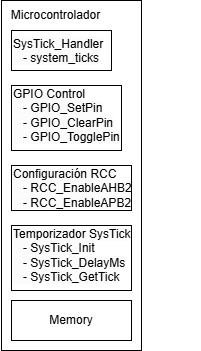

The diagram above was exported from draw.io. Its source (the exported page's mxGraphModel, read from the mxfile embedded in the PNG):
<mxGraphModel dx="715" dy="456" grid="1" gridSize="10" guides="1" tooltips="1" connect="1" arrows="1" fold="1" page="1" pageScale="1" pageWidth="827" pageHeight="1169" math="0" shadow="0">
  <root>
    <mxCell id="0" />
    <mxCell id="1" parent="0" />
    <mxCell id="na2jILdkqtrSH_3GhJzL-35" value="" style="rounded=0;whiteSpace=wrap;html=1;" vertex="1" parent="1">
      <mxGeometry x="360" y="70" width="140" height="350" as="geometry" />
    </mxCell>
    <mxCell id="na2jILdkqtrSH_3GhJzL-37" value="Microcontrolador" style="text;html=1;align=center;verticalAlign=middle;resizable=0;points=[];autosize=1;strokeColor=none;fillColor=none;" vertex="1" parent="1">
      <mxGeometry x="359" y="70" width="110" height="30" as="geometry" />
    </mxCell>
    <mxCell id="na2jILdkqtrSH_3GhJzL-38" value="&lt;span style=&quot;color: rgb(0, 0, 0); font-family: Helvetica; font-size: 12px; font-style: normal; font-variant-ligatures: normal; font-variant-caps: normal; font-weight: 400; letter-spacing: normal; orphans: 2; text-align: left; text-indent: 0px; text-transform: none; widows: 2; word-spacing: 0px; -webkit-text-stroke-width: 0px; white-space: normal; background-color: rgb(251, 251, 251); text-decoration-thickness: initial; text-decoration-style: initial; text-decoration-color: initial; display: inline !important; float: none;&quot;&gt;SysTick_Handler&lt;/span&gt;&lt;br style=&quot;forced-color-adjust: none; padding: 0px; margin: 0px; color: rgb(0, 0, 0); font-family: Helvetica; font-size: 12px; font-style: normal; font-variant-ligatures: normal; font-variant-caps: normal; font-weight: 400; letter-spacing: normal; orphans: 2; text-align: left; text-indent: 0px; text-transform: none; widows: 2; word-spacing: 0px; -webkit-text-stroke-width: 0px; white-space: normal; background-color: rgb(251, 251, 251); text-decoration-thickness: initial; text-decoration-style: initial; text-decoration-color: initial;&quot;&gt;&lt;span style=&quot;color: rgb(0, 0, 0); font-family: Helvetica; font-size: 12px; font-style: normal; font-variant-ligatures: normal; font-variant-caps: normal; font-weight: 400; letter-spacing: normal; orphans: 2; text-align: left; text-indent: 0px; text-transform: none; widows: 2; word-spacing: 0px; -webkit-text-stroke-width: 0px; white-space: normal; background-color: rgb(251, 251, 251); text-decoration-thickness: initial; text-decoration-style: initial; text-decoration-color: initial; display: inline !important; float: none;&quot;&gt;&amp;nbsp; &amp;nbsp;- system_ticks&lt;/span&gt;" style="text;whiteSpace=wrap;html=1;" vertex="1" parent="1">
      <mxGeometry x="370" y="100" width="160" height="50" as="geometry" />
    </mxCell>
    <mxCell id="na2jILdkqtrSH_3GhJzL-39" value="" style="rounded=0;whiteSpace=wrap;html=1;gradientColor=default;fillColor=none;" vertex="1" parent="1">
      <mxGeometry x="370" y="100" width="100" height="40" as="geometry" />
    </mxCell>
    <mxCell id="na2jILdkqtrSH_3GhJzL-40" value="&lt;span style=&quot;color: rgb(0, 0, 0); font-family: Helvetica; font-size: 12px; font-style: normal; font-variant-ligatures: normal; font-variant-caps: normal; font-weight: 400; letter-spacing: normal; orphans: 2; text-align: left; text-indent: 0px; text-transform: none; widows: 2; word-spacing: 0px; -webkit-text-stroke-width: 0px; white-space: normal; background-color: rgb(251, 251, 251); text-decoration-thickness: initial; text-decoration-style: initial; text-decoration-color: initial; display: inline !important; float: none;&quot;&gt;GPIO Control&lt;/span&gt;&lt;br style=&quot;forced-color-adjust: none; padding: 0px; margin: 0px; color: rgb(0, 0, 0); font-family: Helvetica; font-size: 12px; font-style: normal; font-variant-ligatures: normal; font-variant-caps: normal; font-weight: 400; letter-spacing: normal; orphans: 2; text-align: left; text-indent: 0px; text-transform: none; widows: 2; word-spacing: 0px; -webkit-text-stroke-width: 0px; white-space: normal; background-color: rgb(251, 251, 251); text-decoration-thickness: initial; text-decoration-style: initial; text-decoration-color: initial;&quot;&gt;&lt;span style=&quot;color: rgb(0, 0, 0); font-family: Helvetica; font-size: 12px; font-style: normal; font-variant-ligatures: normal; font-variant-caps: normal; font-weight: 400; letter-spacing: normal; orphans: 2; text-align: left; text-indent: 0px; text-transform: none; widows: 2; word-spacing: 0px; -webkit-text-stroke-width: 0px; white-space: normal; background-color: rgb(251, 251, 251); text-decoration-thickness: initial; text-decoration-style: initial; text-decoration-color: initial; display: inline !important; float: none;&quot;&gt;&amp;nbsp; &amp;nbsp;- GPIO_SetPin&lt;/span&gt;&lt;br style=&quot;forced-color-adjust: none; padding: 0px; margin: 0px; color: rgb(0, 0, 0); font-family: Helvetica; font-size: 12px; font-style: normal; font-variant-ligatures: normal; font-variant-caps: normal; font-weight: 400; letter-spacing: normal; orphans: 2; text-align: left; text-indent: 0px; text-transform: none; widows: 2; word-spacing: 0px; -webkit-text-stroke-width: 0px; white-space: normal; background-color: rgb(251, 251, 251); text-decoration-thickness: initial; text-decoration-style: initial; text-decoration-color: initial;&quot;&gt;&lt;span style=&quot;color: rgb(0, 0, 0); font-family: Helvetica; font-size: 12px; font-style: normal; font-variant-ligatures: normal; font-variant-caps: normal; font-weight: 400; letter-spacing: normal; orphans: 2; text-align: left; text-indent: 0px; text-transform: none; widows: 2; word-spacing: 0px; -webkit-text-stroke-width: 0px; white-space: normal; background-color: rgb(251, 251, 251); text-decoration-thickness: initial; text-decoration-style: initial; text-decoration-color: initial; display: inline !important; float: none;&quot;&gt;&amp;nbsp; &amp;nbsp;- GPIO_ClearPin&lt;/span&gt;&lt;br style=&quot;forced-color-adjust: none; padding: 0px; margin: 0px; color: rgb(0, 0, 0); font-family: Helvetica; font-size: 12px; font-style: normal; font-variant-ligatures: normal; font-variant-caps: normal; font-weight: 400; letter-spacing: normal; orphans: 2; text-align: left; text-indent: 0px; text-transform: none; widows: 2; word-spacing: 0px; -webkit-text-stroke-width: 0px; white-space: normal; background-color: rgb(251, 251, 251); text-decoration-thickness: initial; text-decoration-style: initial; text-decoration-color: initial;&quot;&gt;&lt;span style=&quot;color: rgb(0, 0, 0); font-family: Helvetica; font-size: 12px; font-style: normal; font-variant-ligatures: normal; font-variant-caps: normal; font-weight: 400; letter-spacing: normal; orphans: 2; text-align: left; text-indent: 0px; text-transform: none; widows: 2; word-spacing: 0px; -webkit-text-stroke-width: 0px; white-space: normal; background-color: rgb(251, 251, 251); text-decoration-thickness: initial; text-decoration-style: initial; text-decoration-color: initial; display: inline !important; float: none;&quot;&gt;&amp;nbsp; &amp;nbsp;- GPIO_TogglePin&lt;/span&gt;" style="text;whiteSpace=wrap;html=1;" vertex="1" parent="1">
      <mxGeometry x="370" y="150" width="180" height="80" as="geometry" />
    </mxCell>
    <mxCell id="na2jILdkqtrSH_3GhJzL-41" value="" style="rounded=0;whiteSpace=wrap;html=1;fillColor=none;" vertex="1" parent="1">
      <mxGeometry x="370" y="155" width="110" height="65" as="geometry" />
    </mxCell>
    <mxCell id="na2jILdkqtrSH_3GhJzL-42" value="&lt;span style=&quot;color: rgb(0, 0, 0); font-family: Helvetica; font-size: 12px; font-style: normal; font-variant-ligatures: normal; font-variant-caps: normal; font-weight: 400; letter-spacing: normal; orphans: 2; text-align: left; text-indent: 0px; text-transform: none; widows: 2; word-spacing: 0px; -webkit-text-stroke-width: 0px; white-space: normal; background-color: rgb(251, 251, 251); text-decoration-thickness: initial; text-decoration-style: initial; text-decoration-color: initial; display: inline !important; float: none;&quot;&gt;Configuración RCC&lt;/span&gt;&lt;br style=&quot;forced-color-adjust: none; padding: 0px; margin: 0px; color: rgb(0, 0, 0); font-family: Helvetica; font-size: 12px; font-style: normal; font-variant-ligatures: normal; font-variant-caps: normal; font-weight: 400; letter-spacing: normal; orphans: 2; text-align: left; text-indent: 0px; text-transform: none; widows: 2; word-spacing: 0px; -webkit-text-stroke-width: 0px; white-space: normal; background-color: rgb(251, 251, 251); text-decoration-thickness: initial; text-decoration-style: initial; text-decoration-color: initial;&quot;&gt;&lt;span style=&quot;color: rgb(0, 0, 0); font-family: Helvetica; font-size: 12px; font-style: normal; font-variant-ligatures: normal; font-variant-caps: normal; font-weight: 400; letter-spacing: normal; orphans: 2; text-align: left; text-indent: 0px; text-transform: none; widows: 2; word-spacing: 0px; -webkit-text-stroke-width: 0px; white-space: normal; background-color: rgb(251, 251, 251); text-decoration-thickness: initial; text-decoration-style: initial; text-decoration-color: initial; display: inline !important; float: none;&quot;&gt;&amp;nbsp; &amp;nbsp;- RCC_EnableAHB2&lt;/span&gt;&lt;br style=&quot;forced-color-adjust: none; padding: 0px; margin: 0px; color: rgb(0, 0, 0); font-family: Helvetica; font-size: 12px; font-style: normal; font-variant-ligatures: normal; font-variant-caps: normal; font-weight: 400; letter-spacing: normal; orphans: 2; text-align: left; text-indent: 0px; text-transform: none; widows: 2; word-spacing: 0px; -webkit-text-stroke-width: 0px; white-space: normal; background-color: rgb(251, 251, 251); text-decoration-thickness: initial; text-decoration-style: initial; text-decoration-color: initial;&quot;&gt;&lt;span style=&quot;color: rgb(0, 0, 0); font-family: Helvetica; font-size: 12px; font-style: normal; font-variant-ligatures: normal; font-variant-caps: normal; font-weight: 400; letter-spacing: normal; orphans: 2; text-align: left; text-indent: 0px; text-transform: none; widows: 2; word-spacing: 0px; -webkit-text-stroke-width: 0px; white-space: normal; background-color: rgb(251, 251, 251); text-decoration-thickness: initial; text-decoration-style: initial; text-decoration-color: initial; display: inline !important; float: none;&quot;&gt;&amp;nbsp; &amp;nbsp;- RCC_EnableAPB2&lt;/span&gt;" style="text;whiteSpace=wrap;html=1;" vertex="1" parent="1">
      <mxGeometry x="370" y="230" width="190" height="70" as="geometry" />
    </mxCell>
    <mxCell id="na2jILdkqtrSH_3GhJzL-43" value="" style="rounded=0;whiteSpace=wrap;html=1;fillColor=none;" vertex="1" parent="1">
      <mxGeometry x="370" y="235" width="120" height="45" as="geometry" />
    </mxCell>
    <mxCell id="na2jILdkqtrSH_3GhJzL-44" value="&lt;span style=&quot;color: rgb(0, 0, 0); font-family: Helvetica; font-size: 12px; font-style: normal; font-variant-ligatures: normal; font-variant-caps: normal; font-weight: 400; letter-spacing: normal; orphans: 2; text-align: left; text-indent: 0px; text-transform: none; widows: 2; word-spacing: 0px; -webkit-text-stroke-width: 0px; white-space: normal; background-color: rgb(251, 251, 251); text-decoration-thickness: initial; text-decoration-style: initial; text-decoration-color: initial; display: inline !important; float: none;&quot;&gt;Temporizador SysTick&lt;/span&gt;&lt;br style=&quot;forced-color-adjust: none; padding: 0px; margin: 0px; color: rgb(0, 0, 0); font-family: Helvetica; font-size: 12px; font-style: normal; font-variant-ligatures: normal; font-variant-caps: normal; font-weight: 400; letter-spacing: normal; orphans: 2; text-align: left; text-indent: 0px; text-transform: none; widows: 2; word-spacing: 0px; -webkit-text-stroke-width: 0px; white-space: normal; background-color: rgb(251, 251, 251); text-decoration-thickness: initial; text-decoration-style: initial; text-decoration-color: initial;&quot;&gt;&lt;span style=&quot;color: rgb(0, 0, 0); font-family: Helvetica; font-size: 12px; font-style: normal; font-variant-ligatures: normal; font-variant-caps: normal; font-weight: 400; letter-spacing: normal; orphans: 2; text-align: left; text-indent: 0px; text-transform: none; widows: 2; word-spacing: 0px; -webkit-text-stroke-width: 0px; white-space: normal; background-color: rgb(251, 251, 251); text-decoration-thickness: initial; text-decoration-style: initial; text-decoration-color: initial; display: inline !important; float: none;&quot;&gt;&amp;nbsp; &amp;nbsp;- SysTick_Init&lt;/span&gt;&lt;br style=&quot;forced-color-adjust: none; padding: 0px; margin: 0px; color: rgb(0, 0, 0); font-family: Helvetica; font-size: 12px; font-style: normal; font-variant-ligatures: normal; font-variant-caps: normal; font-weight: 400; letter-spacing: normal; orphans: 2; text-align: left; text-indent: 0px; text-transform: none; widows: 2; word-spacing: 0px; -webkit-text-stroke-width: 0px; white-space: normal; background-color: rgb(251, 251, 251); text-decoration-thickness: initial; text-decoration-style: initial; text-decoration-color: initial;&quot;&gt;&lt;span style=&quot;color: rgb(0, 0, 0); font-family: Helvetica; font-size: 12px; font-style: normal; font-variant-ligatures: normal; font-variant-caps: normal; font-weight: 400; letter-spacing: normal; orphans: 2; text-align: left; text-indent: 0px; text-transform: none; widows: 2; word-spacing: 0px; -webkit-text-stroke-width: 0px; white-space: normal; background-color: rgb(251, 251, 251); text-decoration-thickness: initial; text-decoration-style: initial; text-decoration-color: initial; display: inline !important; float: none;&quot;&gt;&amp;nbsp; &amp;nbsp;- SysTick_DelayMs&lt;/span&gt;&lt;br style=&quot;forced-color-adjust: none; padding: 0px; margin: 0px; color: rgb(0, 0, 0); font-family: Helvetica; font-size: 12px; font-style: normal; font-variant-ligatures: normal; font-variant-caps: normal; font-weight: 400; letter-spacing: normal; orphans: 2; text-align: left; text-indent: 0px; text-transform: none; widows: 2; word-spacing: 0px; -webkit-text-stroke-width: 0px; white-space: normal; background-color: rgb(251, 251, 251); text-decoration-thickness: initial; text-decoration-style: initial; text-decoration-color: initial;&quot;&gt;&lt;span style=&quot;color: rgb(0, 0, 0); font-family: Helvetica; font-size: 12px; font-style: normal; font-variant-ligatures: normal; font-variant-caps: normal; font-weight: 400; letter-spacing: normal; orphans: 2; text-align: left; text-indent: 0px; text-transform: none; widows: 2; word-spacing: 0px; -webkit-text-stroke-width: 0px; white-space: normal; background-color: rgb(251, 251, 251); text-decoration-thickness: initial; text-decoration-style: initial; text-decoration-color: initial; display: inline !important; float: none;&quot;&gt;&amp;nbsp; &amp;nbsp;- SysTick_GetTick&lt;/span&gt;" style="text;whiteSpace=wrap;html=1;" vertex="1" parent="1">
      <mxGeometry x="370" y="290" width="180" height="80" as="geometry" />
    </mxCell>
    <mxCell id="na2jILdkqtrSH_3GhJzL-45" value="" style="rounded=0;whiteSpace=wrap;html=1;fillColor=none;" vertex="1" parent="1">
      <mxGeometry x="370" y="295" width="120" height="65" as="geometry" />
    </mxCell>
    <mxCell id="na2jILdkqtrSH_3GhJzL-47" value="Memory" style="rounded=0;whiteSpace=wrap;html=1;" vertex="1" parent="1">
      <mxGeometry x="370" y="370" width="120" height="40" as="geometry" />
    </mxCell>
  </root>
</mxGraphModel>